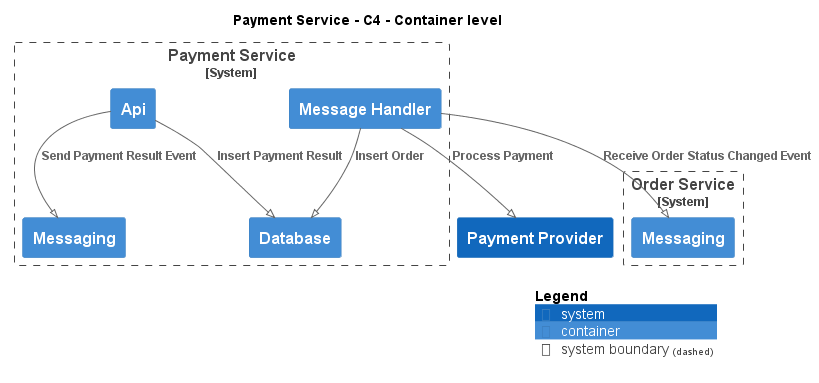

The diagram above was rendered by PlantUML. Its source (embedded in the PNG):
@startuml
!pragma layout smetana
!include ..\..\.c4s\C4_Container.puml

AddElementTag("state:new", $bgColor=green, $fontColor=#ffffff, $borderColor=green, $shadowing="False")
AddElementTag("state:changed", $bgColor=orange, $fontColor=#ffffff, $borderColor=orange, $shadowing="False")
AddElementTag("state:removed", $bgColor=red, $fontColor=#ffffff, $borderColor=red, $shadowing="False")

AddRelTag("state:new", $textColor=green, $lineColor=green)
AddRelTag("state:changed", $textColor=orange, $lineColor=orange)
AddRelTag("state:removed", $textColor=red, $lineColor=red)

SHOW_PERSON_PORTRAIT()
LAYOUT_TOP_DOWN()

skinparam linetype polyline

title Payment Service - C4 - Container level


System_Boundary(ECommercePlatform.SoftwareSystems.PaymentService, "Payment Service") {
    Container(ECommercePlatform.SoftwareSystems.PaymentService.Containers.Api, "Api", "", "")
    Container(ECommercePlatform.SoftwareSystems.PaymentService.Containers.Database, "Database", "", "")
    Container(ECommercePlatform.SoftwareSystems.PaymentService.Containers.Messaging, "Messaging", "", "")
    Container(ECommercePlatform.SoftwareSystems.PaymentService.Containers.MessageHandler, "Message Handler", "", "")
}

System_Boundary(ECommercePlatform.SoftwareSystems.OrderService, "Order Service") {
    Container(ECommercePlatform.SoftwareSystems.OrderService.Containers.Messaging, "Messaging", "", "")
}
System(ECommercePlatform.SoftwareSystems.PaymentProvider, "Payment Provider", "")

Rel(ECommercePlatform.SoftwareSystems.PaymentService.Containers.Api, ECommercePlatform.SoftwareSystems.PaymentService.Containers.Database, "Insert Payment Result")
Rel(ECommercePlatform.SoftwareSystems.PaymentService.Containers.Api, ECommercePlatform.SoftwareSystems.PaymentService.Containers.Messaging, "Send Payment Result Event")
Rel(ECommercePlatform.SoftwareSystems.PaymentService.Containers.MessageHandler, ECommercePlatform.SoftwareSystems.OrderService.Containers.Messaging, "Receive Order Status Changed Event")
Rel(ECommercePlatform.SoftwareSystems.PaymentService.Containers.MessageHandler, ECommercePlatform.SoftwareSystems.PaymentService.Containers.Database, "Insert Order")
Rel(ECommercePlatform.SoftwareSystems.PaymentService.Containers.MessageHandler, ECommercePlatform.SoftwareSystems.PaymentProvider, "Process Payment")


SHOW_LEGEND()
@enduml